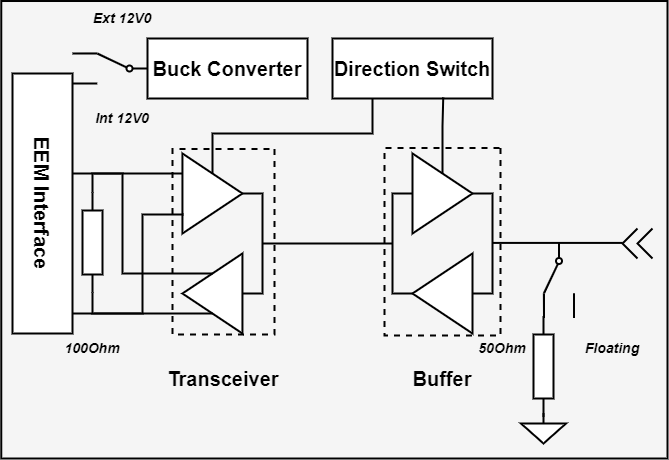

The diagram above was exported from draw.io. Its source (the exported page's mxGraphModel, read from the mxfile embedded in the PNG):
<mxGraphModel dx="1007" dy="682" grid="1" gridSize="10" guides="1" tooltips="1" connect="1" arrows="1" fold="1" page="1" pageScale="1" pageWidth="1654" pageHeight="1169" math="0" shadow="0">
  <root>
    <mxCell id="0" />
    <mxCell id="1" parent="0" />
    <mxCell id="XSU5kFeHcto-NPNl6TCj-43" value="" style="rounded=0;whiteSpace=wrap;html=1;strokeWidth=2;rotation=90;fillColor=#f5f5f5;fontColor=#333333;strokeColor=#000000;" vertex="1" parent="1">
      <mxGeometry x="283.13" y="23.13" width="457.5" height="666.25" as="geometry" />
    </mxCell>
    <mxCell id="XSU5kFeHcto-NPNl6TCj-3" style="edgeStyle=orthogonalEdgeStyle;rounded=0;orthogonalLoop=1;jettySize=auto;html=1;exitX=1;exitY=0.5;exitDx=0;exitDy=0;entryX=0;entryY=0.5;entryDx=0;entryDy=0;endArrow=none;endFill=0;strokeWidth=2;" edge="1" parent="1" source="XSU5kFeHcto-NPNl6TCj-1" target="XSU5kFeHcto-NPNl6TCj-2">
      <mxGeometry relative="1" as="geometry" />
    </mxCell>
    <mxCell id="XSU5kFeHcto-NPNl6TCj-1" value="" style="triangle;whiteSpace=wrap;html=1;strokeWidth=2;" vertex="1" parent="1">
      <mxGeometry x="590" y="280" width="60" height="80" as="geometry" />
    </mxCell>
    <mxCell id="XSU5kFeHcto-NPNl6TCj-4" style="edgeStyle=orthogonalEdgeStyle;rounded=0;orthogonalLoop=1;jettySize=auto;html=1;exitX=1;exitY=0.5;exitDx=0;exitDy=0;entryX=0;entryY=0.5;entryDx=0;entryDy=0;strokeWidth=2;endArrow=none;endFill=0;" edge="1" parent="1" source="XSU5kFeHcto-NPNl6TCj-2" target="XSU5kFeHcto-NPNl6TCj-1">
      <mxGeometry relative="1" as="geometry" />
    </mxCell>
    <mxCell id="XSU5kFeHcto-NPNl6TCj-2" value="" style="triangle;whiteSpace=wrap;html=1;strokeWidth=2;rotation=-180;" vertex="1" parent="1">
      <mxGeometry x="590" y="380" width="60" height="80" as="geometry" />
    </mxCell>
    <mxCell id="XSU5kFeHcto-NPNl6TCj-5" style="edgeStyle=orthogonalEdgeStyle;rounded=0;orthogonalLoop=1;jettySize=auto;html=1;exitX=1;exitY=0.5;exitDx=0;exitDy=0;entryX=0;entryY=0.5;entryDx=0;entryDy=0;endArrow=none;endFill=0;strokeWidth=2;" edge="1" source="XSU5kFeHcto-NPNl6TCj-6" target="XSU5kFeHcto-NPNl6TCj-8" parent="1">
      <mxGeometry relative="1" as="geometry" />
    </mxCell>
    <mxCell id="XSU5kFeHcto-NPNl6TCj-33" style="edgeStyle=orthogonalEdgeStyle;rounded=0;orthogonalLoop=1;jettySize=auto;html=1;exitX=0.5;exitY=0;exitDx=0;exitDy=0;entryX=0.25;entryY=1;entryDx=0;entryDy=0;endArrow=none;endFill=0;strokeWidth=2;" edge="1" parent="1" source="XSU5kFeHcto-NPNl6TCj-6" target="XSU5kFeHcto-NPNl6TCj-32">
      <mxGeometry relative="1" as="geometry">
        <Array as="points">
          <mxPoint x="390" y="260" />
          <mxPoint x="550" y="260" />
        </Array>
      </mxGeometry>
    </mxCell>
    <mxCell id="XSU5kFeHcto-NPNl6TCj-6" value="" style="triangle;whiteSpace=wrap;html=1;strokeWidth=2;" vertex="1" parent="1">
      <mxGeometry x="359.94" y="280" width="60" height="80" as="geometry" />
    </mxCell>
    <mxCell id="XSU5kFeHcto-NPNl6TCj-8" value="" style="triangle;whiteSpace=wrap;html=1;strokeWidth=2;rotation=-180;" vertex="1" parent="1">
      <mxGeometry x="359.94" y="380" width="60" height="80" as="geometry" />
    </mxCell>
    <mxCell id="XSU5kFeHcto-NPNl6TCj-9" value="" style="endArrow=none;html=1;rounded=0;strokeWidth=2;" edge="1" parent="1">
      <mxGeometry width="50" height="50" relative="1" as="geometry">
        <mxPoint x="440" y="370" as="sourcePoint" />
        <mxPoint x="570" y="370" as="targetPoint" />
      </mxGeometry>
    </mxCell>
    <mxCell id="XSU5kFeHcto-NPNl6TCj-10" value="" style="endArrow=none;html=1;rounded=0;strokeWidth=2;" edge="1" parent="1">
      <mxGeometry width="50" height="50" relative="1" as="geometry">
        <mxPoint x="670" y="369.41" as="sourcePoint" />
        <mxPoint x="800" y="369.41" as="targetPoint" />
      </mxGeometry>
    </mxCell>
    <mxCell id="XSU5kFeHcto-NPNl6TCj-11" value="" style="pointerEvents=1;verticalLabelPosition=bottom;shadow=0;dashed=0;align=center;html=1;verticalAlign=top;shape=mxgraph.electrical.electro-mechanical.twoWayContact2;elSwitchState=2;strokeWidth=2;rotation=90;" vertex="1" parent="1">
      <mxGeometry x="699" y="392" width="75" height="30" as="geometry" />
    </mxCell>
    <mxCell id="XSU5kFeHcto-NPNl6TCj-12" value="" style="pointerEvents=1;verticalLabelPosition=bottom;shadow=0;dashed=0;align=center;html=1;verticalAlign=top;shape=mxgraph.electrical.miscellaneous.plug_socket_connection;strokeWidth=2;rotation=-90;" vertex="1" parent="1">
      <mxGeometry x="800" y="355" width="30" height="30" as="geometry" />
    </mxCell>
    <mxCell id="XSU5kFeHcto-NPNl6TCj-13" value="" style="endArrow=none;html=1;rounded=0;strokeWidth=2;edgeStyle=orthogonalEdgeStyle;exitX=0;exitY=0.5;exitDx=0;exitDy=0;exitPerimeter=0;" edge="1" parent="1" source="XSU5kFeHcto-NPNl6TCj-17">
      <mxGeometry width="50" height="50" relative="1" as="geometry">
        <mxPoint x="320" y="400" as="sourcePoint" />
        <mxPoint x="390" y="400" as="targetPoint" />
        <Array as="points">
          <mxPoint x="270" y="300" />
          <mxPoint x="300" y="300" />
          <mxPoint x="300" y="400" />
        </Array>
      </mxGeometry>
    </mxCell>
    <mxCell id="XSU5kFeHcto-NPNl6TCj-14" value="" style="endArrow=none;html=1;rounded=0;strokeWidth=2;" edge="1" parent="1">
      <mxGeometry width="50" height="50" relative="1" as="geometry">
        <mxPoint x="250" y="440" as="sourcePoint" />
        <mxPoint x="390" y="440" as="targetPoint" />
      </mxGeometry>
    </mxCell>
    <mxCell id="XSU5kFeHcto-NPNl6TCj-15" value="" style="endArrow=none;html=1;rounded=0;strokeWidth=2;edgeStyle=orthogonalEdgeStyle;exitX=1;exitY=0.5;exitDx=0;exitDy=0;exitPerimeter=0;" edge="1" parent="1" source="XSU5kFeHcto-NPNl6TCj-17">
      <mxGeometry width="50" height="50" relative="1" as="geometry">
        <mxPoint x="320" y="340" as="sourcePoint" />
        <mxPoint x="360" y="340" as="targetPoint" />
        <Array as="points">
          <mxPoint x="270" y="440" />
          <mxPoint x="320" y="440" />
          <mxPoint x="320" y="341" />
          <mxPoint x="360" y="341" />
        </Array>
      </mxGeometry>
    </mxCell>
    <mxCell id="XSU5kFeHcto-NPNl6TCj-16" value="" style="endArrow=none;html=1;rounded=0;strokeWidth=2;edgeStyle=orthogonalEdgeStyle;" edge="1" parent="1">
      <mxGeometry width="50" height="50" relative="1" as="geometry">
        <mxPoint x="250" y="300" as="sourcePoint" />
        <mxPoint x="360" y="300" as="targetPoint" />
      </mxGeometry>
    </mxCell>
    <mxCell id="XSU5kFeHcto-NPNl6TCj-17" value="" style="pointerEvents=1;verticalLabelPosition=bottom;shadow=0;dashed=0;align=center;html=1;verticalAlign=top;shape=mxgraph.electrical.resistors.resistor_1;strokeWidth=2;rotation=90;" vertex="1" parent="1">
      <mxGeometry x="220" y="359" width="100" height="20" as="geometry" />
    </mxCell>
    <mxCell id="XSU5kFeHcto-NPNl6TCj-19" value="Transceiver" style="text;html=1;align=center;verticalAlign=middle;whiteSpace=wrap;rounded=0;fontSize=20;fontStyle=1" vertex="1" parent="1">
      <mxGeometry x="330.94" y="490" width="140.12" height="30" as="geometry" />
    </mxCell>
    <mxCell id="XSU5kFeHcto-NPNl6TCj-20" value="Buffer" style="text;html=1;align=center;verticalAlign=middle;whiteSpace=wrap;rounded=0;fontSize=20;fontStyle=1" vertex="1" parent="1">
      <mxGeometry x="550" y="490" width="140.12" height="30" as="geometry" />
    </mxCell>
    <mxCell id="XSU5kFeHcto-NPNl6TCj-21" value="" style="pointerEvents=1;verticalLabelPosition=bottom;shadow=0;dashed=0;align=center;html=1;verticalAlign=top;shape=mxgraph.electrical.electro-mechanical.twoWayContact2;elSwitchState=2;strokeWidth=2;rotation=-180;" vertex="1" parent="1">
      <mxGeometry x="250" y="180" width="75" height="30" as="geometry" />
    </mxCell>
    <mxCell id="XSU5kFeHcto-NPNl6TCj-24" value="&lt;b&gt;&lt;font style=&quot;font-size: 20px;&quot;&gt;EEM Interface&lt;/font&gt;&lt;/b&gt;" style="rounded=0;whiteSpace=wrap;html=1;strokeWidth=2;rotation=90;" vertex="1" parent="1">
      <mxGeometry x="90" y="300" width="260" height="60" as="geometry" />
    </mxCell>
    <mxCell id="XSU5kFeHcto-NPNl6TCj-26" value="&lt;b&gt;&lt;font style=&quot;font-size: 20px;&quot;&gt;Buck Converter&lt;/font&gt;&lt;/b&gt;" style="rounded=0;whiteSpace=wrap;html=1;strokeWidth=2;rotation=0;" vertex="1" parent="1">
      <mxGeometry x="325" y="165" width="160" height="60" as="geometry" />
    </mxCell>
    <mxCell id="XSU5kFeHcto-NPNl6TCj-27" value="Ext 12V0" style="text;html=1;align=center;verticalAlign=middle;whiteSpace=wrap;rounded=0;fontSize=14;fontStyle=3" vertex="1" parent="1">
      <mxGeometry x="230" y="130" width="140.12" height="30" as="geometry" />
    </mxCell>
    <mxCell id="XSU5kFeHcto-NPNl6TCj-28" value="Int 12V0" style="text;html=1;align=center;verticalAlign=middle;whiteSpace=wrap;rounded=0;fontSize=14;fontStyle=3" vertex="1" parent="1">
      <mxGeometry x="230" y="230" width="140.12" height="30" as="geometry" />
    </mxCell>
    <mxCell id="XSU5kFeHcto-NPNl6TCj-29" value="" style="pointerEvents=1;verticalLabelPosition=bottom;shadow=0;dashed=0;align=center;html=1;verticalAlign=top;shape=mxgraph.electrical.resistors.resistor_1;strokeWidth=2;rotation=90;" vertex="1" parent="1">
      <mxGeometry x="671" y="483" width="100" height="20" as="geometry" />
    </mxCell>
    <mxCell id="XSU5kFeHcto-NPNl6TCj-30" value="100Ohm" style="text;html=1;align=center;verticalAlign=middle;whiteSpace=wrap;rounded=0;fontSize=14;fontStyle=3" vertex="1" parent="1">
      <mxGeometry x="230" y="460" width="80.12" height="30" as="geometry" />
    </mxCell>
    <mxCell id="XSU5kFeHcto-NPNl6TCj-31" value="" style="pointerEvents=1;verticalLabelPosition=bottom;shadow=0;dashed=0;align=center;html=1;verticalAlign=top;shape=mxgraph.electrical.signal_sources.signal_ground;fontSize=12;strokeWidth=2;" vertex="1" parent="1">
      <mxGeometry x="698.5" y="540" width="45" height="30" as="geometry" />
    </mxCell>
    <mxCell id="XSU5kFeHcto-NPNl6TCj-32" value="&lt;b&gt;&lt;font style=&quot;font-size: 20px;&quot;&gt;Direction Switch&lt;/font&gt;&lt;/b&gt;" style="rounded=0;whiteSpace=wrap;html=1;strokeWidth=2;rotation=0;" vertex="1" parent="1">
      <mxGeometry x="510" y="165" width="160" height="60" as="geometry" />
    </mxCell>
    <mxCell id="XSU5kFeHcto-NPNl6TCj-34" style="edgeStyle=orthogonalEdgeStyle;rounded=0;orthogonalLoop=1;jettySize=auto;html=1;exitX=0.5;exitY=0;exitDx=0;exitDy=0;entryX=0.692;entryY=0.981;entryDx=0;entryDy=0;entryPerimeter=0;endArrow=none;endFill=0;strokeWidth=2;" edge="1" parent="1" source="XSU5kFeHcto-NPNl6TCj-1" target="XSU5kFeHcto-NPNl6TCj-32">
      <mxGeometry relative="1" as="geometry" />
    </mxCell>
    <mxCell id="XSU5kFeHcto-NPNl6TCj-35" value="50Ohm" style="text;html=1;align=center;verticalAlign=middle;whiteSpace=wrap;rounded=0;fontSize=14;fontStyle=3" vertex="1" parent="1">
      <mxGeometry x="640" y="460" width="80.12" height="30" as="geometry" />
    </mxCell>
    <mxCell id="XSU5kFeHcto-NPNl6TCj-36" value="Floating" style="text;html=1;align=center;verticalAlign=middle;whiteSpace=wrap;rounded=0;fontSize=14;fontStyle=3" vertex="1" parent="1">
      <mxGeometry x="750" y="460" width="80.12" height="30" as="geometry" />
    </mxCell>
    <mxCell id="XSU5kFeHcto-NPNl6TCj-37" value="" style="rounded=0;whiteSpace=wrap;html=1;strokeWidth=2;rotation=90;fillColor=none;dashed=1;" vertex="1" parent="1">
      <mxGeometry x="308.25" y="317.25" width="185.5" height="102" as="geometry" />
    </mxCell>
    <mxCell id="XSU5kFeHcto-NPNl6TCj-38" value="" style="rounded=0;whiteSpace=wrap;html=1;strokeWidth=2;rotation=90;fillColor=none;dashed=1;" vertex="1" parent="1">
      <mxGeometry x="526.25" y="310.25" width="187.5" height="116" as="geometry" />
    </mxCell>
  </root>
</mxGraphModel>